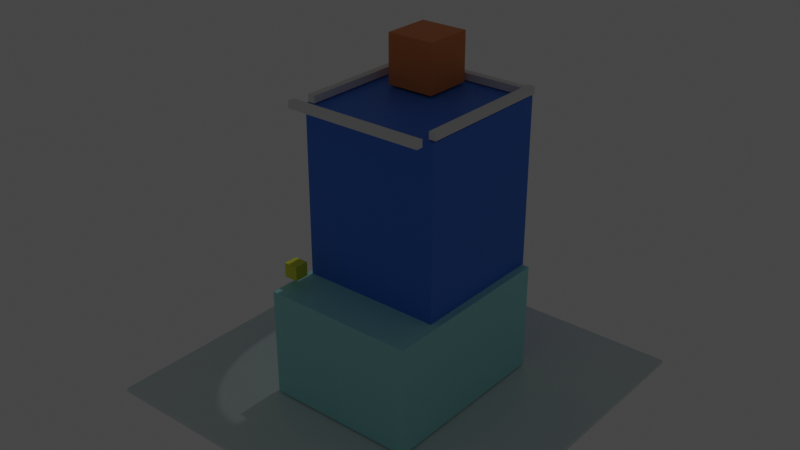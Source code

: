 # Source: Exp10_building.blend  (saved by Blender 2.83.20; exported with 4.5.12 LTS)
import bpy
from mathutils import Matrix  # noqa: F401  (used for matrix-valued properties, if any)

bpy.ops.wm.read_factory_settings(use_empty=True)
scene = bpy.context.scene
scene.name = 'Scene'

# ---- collections
col_collection = bpy.data.collections.new('Collection'); scene.collection.children.link(col_collection)

# ---- materials (node trees are filled in below, after node groups)
mat_material_016 = bpy.data.materials.new('Material.016')
mat_material_016.use_transparent_shadow = False
mat_material_003 = bpy.data.materials.new('Material.003')
mat_material_003.use_transparent_shadow = False
mat_material_022 = bpy.data.materials.new('Material.022')
mat_material_022.use_transparent_shadow = False
mat_material_021 = bpy.data.materials.new('Material.021')
mat_material_021.use_transparent_shadow = False
mat_material_020 = bpy.data.materials.new('Material.020')
mat_material_020.use_transparent_shadow = False
mat_material_002 = bpy.data.materials.new('Material.002')
mat_material_002.use_transparent_shadow = False
mat_material_001 = bpy.data.materials.new('Material.001')
mat_material_001.use_transparent_shadow = False

# ---- material node trees
mat_material_016.use_nodes = True; mat_material_016.node_tree.nodes.clear()
_N = mat_material_016.node_tree.nodes; _L = mat_material_016.node_tree.links
n0 = _N.new('ShaderNodeBsdfPrincipled'); n0.name = 'Principled BSDF'; n0.location = (10, 300)
n0.distribution = 'GGX'
n0.subsurface_method = 'BURLEY'
n0.inputs[0].default_value = (0.04144, 0.2055, 0.8, 1.0)
n0.inputs[3].default_value = 1.45
n0.inputs[27].default_value = (0.0, 0.0, 0.0, 1.0)
n0.inputs[28].default_value = 1.0
n1 = _N.new('ShaderNodeOutputMaterial'); n1.name = 'Material Output'; n1.location = (300, 300)
_L.new(n0.outputs[0], n1.inputs[0])
n1.is_active_output = True
mat_material_003.use_nodes = True; mat_material_003.node_tree.nodes.clear()
_N = mat_material_003.node_tree.nodes; _L = mat_material_003.node_tree.links
n0 = _N.new('ShaderNodeBsdfPrincipled'); n0.name = 'Principled BSDF'; n0.location = (10, 300)
n0.distribution = 'GGX'
n0.subsurface_method = 'BURLEY'
n0.inputs[0].default_value = (0.3681, 0.8, 0.8, 1.0)
n0.inputs[3].default_value = 1.45
n0.inputs[27].default_value = (0.0, 0.0, 0.0, 1.0)
n0.inputs[28].default_value = 1.0
n1 = _N.new('ShaderNodeOutputMaterial'); n1.name = 'Material Output'; n1.location = (300, 300)
_L.new(n0.outputs[0], n1.inputs[0])
n1.is_active_output = True
mat_material_022.use_nodes = True; mat_material_022.node_tree.nodes.clear()
_N = mat_material_022.node_tree.nodes; _L = mat_material_022.node_tree.links
n0 = _N.new('ShaderNodeBsdfPrincipled'); n0.name = 'Principled BSDF'; n0.location = (10, 300)
n0.distribution = 'GGX'
n0.subsurface_method = 'BURLEY'
n0.inputs[0].default_value = (0.7721, 0.8, 0.03096, 1.0)
n0.inputs[3].default_value = 1.45
n0.inputs[27].default_value = (0.0, 0.0, 0.0, 1.0)
n0.inputs[28].default_value = 1.0
n1 = _N.new('ShaderNodeOutputMaterial'); n1.name = 'Material Output'; n1.location = (300, 300)
_L.new(n0.outputs[0], n1.inputs[0])
n1.is_active_output = True
mat_material_021.use_nodes = True; mat_material_021.node_tree.nodes.clear()
_N = mat_material_021.node_tree.nodes; _L = mat_material_021.node_tree.links
n0 = _N.new('ShaderNodeBsdfPrincipled'); n0.name = 'Principled BSDF'; n0.location = (10, 300)
n0.distribution = 'GGX'
n0.subsurface_method = 'BURLEY'
n0.inputs[0].default_value = (0.8, 0.0009347, 0.0, 1.0)
n0.inputs[3].default_value = 1.45
n0.inputs[27].default_value = (0.0, 0.0, 0.0, 1.0)
n0.inputs[28].default_value = 1.0
n1 = _N.new('ShaderNodeOutputMaterial'); n1.name = 'Material Output'; n1.location = (300, 300)
_L.new(n0.outputs[0], n1.inputs[0])
n1.is_active_output = True
mat_material_020.use_nodes = True; mat_material_020.node_tree.nodes.clear()
_N = mat_material_020.node_tree.nodes; _L = mat_material_020.node_tree.links
n0 = _N.new('ShaderNodeBsdfPrincipled'); n0.name = 'Principled BSDF'; n0.location = (10, 300)
n0.distribution = 'GGX'
n0.subsurface_method = 'BURLEY'
n0.inputs[0].default_value = (0.8, 0.00165, 0.0, 1.0)
n0.inputs[3].default_value = 1.45
n0.inputs[27].default_value = (0.0, 0.0, 0.0, 1.0)
n0.inputs[28].default_value = 1.0
n1 = _N.new('ShaderNodeOutputMaterial'); n1.name = 'Material Output'; n1.location = (300, 300)
_L.new(n0.outputs[0], n1.inputs[0])
n1.is_active_output = True
mat_material_002.use_nodes = True; mat_material_002.node_tree.nodes.clear()
_N = mat_material_002.node_tree.nodes; _L = mat_material_002.node_tree.links
n0 = _N.new('ShaderNodeBsdfPrincipled'); n0.name = 'Principled BSDF'; n0.location = (10, 300)
n0.distribution = 'GGX'
n0.subsurface_method = 'BURLEY'
n0.inputs[0].default_value = (0.8, 0.2446, 0.05927, 1.0)
n0.inputs[3].default_value = 1.45
n0.inputs[27].default_value = (0.0, 0.0, 0.0, 1.0)
n0.inputs[28].default_value = 1.0
n1 = _N.new('ShaderNodeOutputMaterial'); n1.name = 'Material Output'; n1.location = (300, 300)
_L.new(n0.outputs[0], n1.inputs[0])
n1.is_active_output = True
mat_material_001.use_nodes = True; mat_material_001.node_tree.nodes.clear()
_N = mat_material_001.node_tree.nodes; _L = mat_material_001.node_tree.links
n0 = _N.new('ShaderNodeBsdfPrincipled'); n0.name = 'Principled BSDF'; n0.location = (10, 300)
n0.distribution = 'GGX'
n0.subsurface_method = 'BURLEY'
n0.inputs[0].default_value = (0.7095, 0.8, 0.8, 1.0)
n0.inputs[3].default_value = 1.45
n0.inputs[27].default_value = (0.0, 0.0, 0.0, 1.0)
n0.inputs[28].default_value = 1.0
n1 = _N.new('ShaderNodeOutputMaterial'); n1.name = 'Material Output'; n1.location = (300, 300)
_L.new(n0.outputs[0], n1.inputs[0])
n1.is_active_output = True

# ---- world
world_world = bpy.data.worlds.new('World'); scene.world = world_world
world_world.use_nodes = True; world_world.node_tree.nodes.clear()
_N = world_world.node_tree.nodes; _L = world_world.node_tree.links
n0 = _N.new('ShaderNodeOutputWorld'); n0.name = 'World Output'; n0.location = (300, 300)
n1 = _N.new('ShaderNodeBackground'); n1.name = 'Background'; n1.location = (10, 300)
n1.inputs[0].default_value = (0.05088, 0.05088, 0.05088, 1.0)
_L.new(n1.outputs[0], n0.inputs[0])
n0.is_active_output = True
world_world.color = (0.05088, 0.05088, 0.05088)
world_world.use_sun_shadow = False
world_world.sun_shadow_jitter_overblur = 0.0

# ---- lights
light_spot_002 = bpy.data.lights.new('Spot.002', 'SPOT')
light_spot_002.transmission_factor = 0.0
light_spot_002.energy = 5000.0
light_spot_002.shadow_soft_size = 0.25
light_spot_002.shadow_maximum_resolution = 0.006
light_spot_002.use_absolute_resolution = True
light_spot_003 = bpy.data.lights.new('Spot.003', 'SPOT')
light_spot_003.transmission_factor = 0.0
light_spot_003.energy = 5000.0
light_spot_003.shadow_soft_size = 0.25
light_spot_003.shadow_maximum_resolution = 0.006
light_spot_003.use_absolute_resolution = True

# ---- meshes
me_cube_174 = bpy.data.meshes.new('Cube.174')
me_cube_174.from_pydata([(-1.0, -1.0, -1.0), (-1.0, -1.0, 1.0), (-1.0, 1.0, -1.0), (-1.0, 1.0, 1.0), (1.0, -1.0, -1.0), (1.0, -1.0, 1.0), (1.0, 1.0, -1.0), (1.0, 1.0, 1.0)], [], [(0, 1, 3, 2), (2, 3, 7, 6), (6, 7, 5, 4), (4, 5, 1, 0), (2, 6, 4, 0), (7, 3, 1, 5)])
_uv = me_cube_174.uv_layers.new(name='UVMap')
_uv.uv.foreach_set('vector', [0.375, 0.0, 0.625, 0.0, 0.625, 0.25, 0.375, 0.25, 0.375, 0.25, 0.625, 0.25, 0.625, 0.5, 0.375, 0.5, 0.375, 0.5, 0.625, 0.5, 0.625, 0.75, 0.375, 0.75, 0.375, 0.75, 0.625, 0.75, 0.625, 1.0, 0.375, 1.0, 0.125, 0.5, 0.375, 0.5, 0.375, 0.75, 0.125, 0.75, 0.625, 0.5, 0.875, 0.5, 0.875, 0.75, 0.625, 0.75])
me_cube_174.materials.append(mat_material_016)
me_cube_174.use_remesh_fix_poles = True
me_cube_174.use_remesh_preserve_attributes = False
me_cube_174.use_mirror_vertex_groups = False
me_cube_174.update()
me_cube_176 = bpy.data.meshes.new('Cube.176')
me_cube_176.from_pydata([(-1.0, -1.0, -1.0), (-1.0, -1.0, 1.0), (-1.0, 1.0, -1.0), (-1.0, 1.0, 1.0), (1.0, -1.0, -1.0), (1.0, -1.0, 1.0), (1.0, 1.0, -1.0), (1.0, 1.0, 1.0)], [], [(0, 1, 3, 2), (2, 3, 7, 6), (6, 7, 5, 4), (4, 5, 1, 0), (2, 6, 4, 0), (7, 3, 1, 5)])
_uv = me_cube_176.uv_layers.new(name='UVMap')
_uv.uv.foreach_set('vector', [0.375, 0.0, 0.625, 0.0, 0.625, 0.25, 0.375, 0.25, 0.375, 0.25, 0.625, 0.25, 0.625, 0.5, 0.375, 0.5, 0.375, 0.5, 0.625, 0.5, 0.625, 0.75, 0.375, 0.75, 0.375, 0.75, 0.625, 0.75, 0.625, 1.0, 0.375, 1.0, 0.125, 0.5, 0.375, 0.5, 0.375, 0.75, 0.125, 0.75, 0.625, 0.5, 0.875, 0.5, 0.875, 0.75, 0.625, 0.75])
me_cube_176.materials.append(mat_material_003)
me_cube_176.use_remesh_fix_poles = True
me_cube_176.use_remesh_preserve_attributes = False
me_cube_176.use_mirror_vertex_groups = False
me_cube_176.update()
me_cube_177 = bpy.data.meshes.new('Cube.177')
me_cube_177.from_pydata([(-1.0, -1.0, -1.0), (-1.0, -1.0, 1.0), (-1.0, 1.0, -1.0), (-1.0, 1.0, 1.0), (1.0, -1.0, -1.0), (1.0, -1.0, 1.0), (1.0, 1.0, -1.0), (1.0, 1.0, 1.0)], [], [(0, 1, 3, 2), (2, 3, 7, 6), (6, 7, 5, 4), (4, 5, 1, 0), (2, 6, 4, 0), (7, 3, 1, 5)])
_uv = me_cube_177.uv_layers.new(name='UVMap')
_uv.uv.foreach_set('vector', [0.375, 0.0, 0.625, 0.0, 0.625, 0.25, 0.375, 0.25, 0.375, 0.25, 0.625, 0.25, 0.625, 0.5, 0.375, 0.5, 0.375, 0.5, 0.625, 0.5, 0.625, 0.75, 0.375, 0.75, 0.375, 0.75, 0.625, 0.75, 0.625, 1.0, 0.375, 1.0, 0.125, 0.5, 0.375, 0.5, 0.375, 0.75, 0.125, 0.75, 0.625, 0.5, 0.875, 0.5, 0.875, 0.75, 0.625, 0.75])
me_cube_177.use_remesh_fix_poles = True
me_cube_177.use_remesh_preserve_attributes = False
me_cube_177.use_mirror_vertex_groups = False
me_cube_177.update()
me_cube_178 = bpy.data.meshes.new('Cube.178')
me_cube_178.from_pydata([(-1.0, -1.0, -1.0), (-1.0, -1.0, 1.0), (-1.0, 1.0, -1.0), (-1.0, 1.0, 1.0), (1.0, -1.0, -1.0), (1.0, -1.0, 1.0), (1.0, 1.0, -1.0), (1.0, 1.0, 1.0)], [], [(0, 1, 3, 2), (2, 3, 7, 6), (6, 7, 5, 4), (4, 5, 1, 0), (2, 6, 4, 0), (7, 3, 1, 5)])
_uv = me_cube_178.uv_layers.new(name='UVMap')
_uv.uv.foreach_set('vector', [0.375, 0.0, 0.625, 0.0, 0.625, 0.25, 0.375, 0.25, 0.375, 0.25, 0.625, 0.25, 0.625, 0.5, 0.375, 0.5, 0.375, 0.5, 0.625, 0.5, 0.625, 0.75, 0.375, 0.75, 0.375, 0.75, 0.625, 0.75, 0.625, 1.0, 0.375, 1.0, 0.125, 0.5, 0.375, 0.5, 0.375, 0.75, 0.125, 0.75, 0.625, 0.5, 0.875, 0.5, 0.875, 0.75, 0.625, 0.75])
me_cube_178.use_remesh_fix_poles = True
me_cube_178.use_remesh_preserve_attributes = False
me_cube_178.use_mirror_vertex_groups = False
me_cube_178.update()
me_cube_179 = bpy.data.meshes.new('Cube.179')
me_cube_179.from_pydata([(-1.0, -1.0, -1.0), (-1.0, -1.0, 1.0), (-1.0, 1.0, -1.0), (-1.0, 1.0, 1.0), (1.0, -1.0, -1.0), (1.0, -1.0, 1.0), (1.0, 1.0, -1.0), (1.0, 1.0, 1.0)], [], [(0, 1, 3, 2), (2, 3, 7, 6), (6, 7, 5, 4), (4, 5, 1, 0), (2, 6, 4, 0), (7, 3, 1, 5)])
_uv = me_cube_179.uv_layers.new(name='UVMap')
_uv.uv.foreach_set('vector', [0.375, 0.0, 0.625, 0.0, 0.625, 0.25, 0.375, 0.25, 0.375, 0.25, 0.625, 0.25, 0.625, 0.5, 0.375, 0.5, 0.375, 0.5, 0.625, 0.5, 0.625, 0.75, 0.375, 0.75, 0.375, 0.75, 0.625, 0.75, 0.625, 1.0, 0.375, 1.0, 0.125, 0.5, 0.375, 0.5, 0.375, 0.75, 0.125, 0.75, 0.625, 0.5, 0.875, 0.5, 0.875, 0.75, 0.625, 0.75])
me_cube_179.use_remesh_fix_poles = True
me_cube_179.use_remesh_preserve_attributes = False
me_cube_179.use_mirror_vertex_groups = False
me_cube_179.update()
me_cube_204 = bpy.data.meshes.new('Cube.204')
me_cube_204.from_pydata([(-1.0, -1.0, -1.0), (-1.0, -1.0, 1.0), (-1.0, 1.0, -1.0), (-1.0, 1.0, 1.0), (1.0, -1.0, -1.0), (1.0, -1.0, 1.0), (1.0, 1.0, -1.0), (1.0, 1.0, 1.0)], [], [(0, 1, 3, 2), (2, 3, 7, 6), (6, 7, 5, 4), (4, 5, 1, 0), (2, 6, 4, 0), (7, 3, 1, 5)])
_uv = me_cube_204.uv_layers.new(name='UVMap')
_uv.uv.foreach_set('vector', [0.375, 0.0, 0.625, 0.0, 0.625, 0.25, 0.375, 0.25, 0.375, 0.25, 0.625, 0.25, 0.625, 0.5, 0.375, 0.5, 0.375, 0.5, 0.625, 0.5, 0.625, 0.75, 0.375, 0.75, 0.375, 0.75, 0.625, 0.75, 0.625, 1.0, 0.375, 1.0, 0.125, 0.5, 0.375, 0.5, 0.375, 0.75, 0.125, 0.75, 0.625, 0.5, 0.875, 0.5, 0.875, 0.75, 0.625, 0.75])
me_cube_204.use_remesh_fix_poles = True
me_cube_204.use_remesh_preserve_attributes = False
me_cube_204.use_mirror_vertex_groups = False
me_cube_204.update()
me_cube_205 = bpy.data.meshes.new('Cube.205')
me_cube_205.from_pydata([(-1.0, -1.0, -1.0), (-1.0, -1.0, 1.0), (-1.0, 1.0, -1.0), (-1.0, 1.0, 1.0), (1.0, -1.0, -1.0), (1.0, -1.0, 1.0), (1.0, 1.0, -1.0), (1.0, 1.0, 1.0)], [], [(0, 1, 3, 2), (2, 3, 7, 6), (6, 7, 5, 4), (4, 5, 1, 0), (2, 6, 4, 0), (7, 3, 1, 5)])
_uv = me_cube_205.uv_layers.new(name='UVMap')
_uv.uv.foreach_set('vector', [0.375, 0.0, 0.625, 0.0, 0.625, 0.25, 0.375, 0.25, 0.375, 0.25, 0.625, 0.25, 0.625, 0.5, 0.375, 0.5, 0.375, 0.5, 0.625, 0.5, 0.625, 0.75, 0.375, 0.75, 0.375, 0.75, 0.625, 0.75, 0.625, 1.0, 0.375, 1.0, 0.125, 0.5, 0.375, 0.5, 0.375, 0.75, 0.125, 0.75, 0.625, 0.5, 0.875, 0.5, 0.875, 0.75, 0.625, 0.75])
me_cube_205.use_remesh_fix_poles = True
me_cube_205.use_remesh_preserve_attributes = False
me_cube_205.use_mirror_vertex_groups = False
me_cube_205.update()
me_cube_206 = bpy.data.meshes.new('Cube.206')
me_cube_206.from_pydata([(-1.0, -1.0, -1.0), (-1.0, -1.0, 1.0), (-1.0, 1.0, -1.0), (-1.0, 1.0, 1.0), (1.0, -1.0, -1.0), (1.0, -1.0, 1.0), (1.0, 1.0, -1.0), (1.0, 1.0, 1.0)], [], [(0, 1, 3, 2), (2, 3, 7, 6), (6, 7, 5, 4), (4, 5, 1, 0), (2, 6, 4, 0), (7, 3, 1, 5)])
_uv = me_cube_206.uv_layers.new(name='UVMap')
_uv.uv.foreach_set('vector', [0.375, 0.0, 0.625, 0.0, 0.625, 0.25, 0.375, 0.25, 0.375, 0.25, 0.625, 0.25, 0.625, 0.5, 0.375, 0.5, 0.375, 0.5, 0.625, 0.5, 0.625, 0.75, 0.375, 0.75, 0.375, 0.75, 0.625, 0.75, 0.625, 1.0, 0.375, 1.0, 0.125, 0.5, 0.375, 0.5, 0.375, 0.75, 0.125, 0.75, 0.625, 0.5, 0.875, 0.5, 0.875, 0.75, 0.625, 0.75])
me_cube_206.use_remesh_fix_poles = True
me_cube_206.use_remesh_preserve_attributes = False
me_cube_206.use_mirror_vertex_groups = False
me_cube_206.update()
me_cube_207 = bpy.data.meshes.new('Cube.207')
me_cube_207.from_pydata([(-1.0, -1.0, -1.0), (-1.0, -1.0, 1.0), (-1.0, 1.0, -1.0), (-1.0, 1.0, 1.0), (1.0, -1.0, -1.0), (1.0, -1.0, 1.0), (1.0, 1.0, -1.0), (1.0, 1.0, 1.0)], [], [(0, 1, 3, 2), (2, 3, 7, 6), (6, 7, 5, 4), (4, 5, 1, 0), (2, 6, 4, 0), (7, 3, 1, 5)])
_uv = me_cube_207.uv_layers.new(name='UVMap')
_uv.uv.foreach_set('vector', [0.375, 0.0, 0.625, 0.0, 0.625, 0.25, 0.375, 0.25, 0.375, 0.25, 0.625, 0.25, 0.625, 0.5, 0.375, 0.5, 0.375, 0.5, 0.625, 0.5, 0.625, 0.75, 0.375, 0.75, 0.375, 0.75, 0.625, 0.75, 0.625, 1.0, 0.375, 1.0, 0.125, 0.5, 0.375, 0.5, 0.375, 0.75, 0.125, 0.75, 0.625, 0.5, 0.875, 0.5, 0.875, 0.75, 0.625, 0.75])
me_cube_207.use_remesh_fix_poles = True
me_cube_207.use_remesh_preserve_attributes = False
me_cube_207.use_mirror_vertex_groups = False
me_cube_207.update()
me_cube_208 = bpy.data.meshes.new('Cube.208')
me_cube_208.from_pydata([(-1.0, -1.0, -1.0), (-1.0, -1.0, 1.0), (-1.0, 1.0, -1.0), (-1.0, 1.0, 1.0), (1.0, -1.0, -1.0), (1.0, -1.0, 1.0), (1.0, 1.0, -1.0), (1.0, 1.0, 1.0)], [], [(0, 1, 3, 2), (2, 3, 7, 6), (6, 7, 5, 4), (4, 5, 1, 0), (2, 6, 4, 0), (7, 3, 1, 5)])
_uv = me_cube_208.uv_layers.new(name='UVMap')
_uv.uv.foreach_set('vector', [0.375, 0.0, 0.625, 0.0, 0.625, 0.25, 0.375, 0.25, 0.375, 0.25, 0.625, 0.25, 0.625, 0.5, 0.375, 0.5, 0.375, 0.5, 0.625, 0.5, 0.625, 0.75, 0.375, 0.75, 0.375, 0.75, 0.625, 0.75, 0.625, 1.0, 0.375, 1.0, 0.125, 0.5, 0.375, 0.5, 0.375, 0.75, 0.125, 0.75, 0.625, 0.5, 0.875, 0.5, 0.875, 0.75, 0.625, 0.75])
me_cube_208.use_remesh_fix_poles = True
me_cube_208.use_remesh_preserve_attributes = False
me_cube_208.use_mirror_vertex_groups = False
me_cube_208.update()
me_cube_209 = bpy.data.meshes.new('Cube.209')
me_cube_209.from_pydata([(-1.0, -1.0, -1.0), (-1.0, -1.0, 1.0), (-1.0, 1.0, -1.0), (-1.0, 1.0, 1.0), (1.0, -1.0, -1.0), (1.0, -1.0, 1.0), (1.0, 1.0, -1.0), (1.0, 1.0, 1.0)], [], [(0, 1, 3, 2), (2, 3, 7, 6), (6, 7, 5, 4), (4, 5, 1, 0), (2, 6, 4, 0), (7, 3, 1, 5)])
_uv = me_cube_209.uv_layers.new(name='UVMap')
_uv.uv.foreach_set('vector', [0.375, 0.0, 0.625, 0.0, 0.625, 0.25, 0.375, 0.25, 0.375, 0.25, 0.625, 0.25, 0.625, 0.5, 0.375, 0.5, 0.375, 0.5, 0.625, 0.5, 0.625, 0.75, 0.375, 0.75, 0.375, 0.75, 0.625, 0.75, 0.625, 1.0, 0.375, 1.0, 0.125, 0.5, 0.375, 0.5, 0.375, 0.75, 0.125, 0.75, 0.625, 0.5, 0.875, 0.5, 0.875, 0.75, 0.625, 0.75])
me_cube_209.use_remesh_fix_poles = True
me_cube_209.use_remesh_preserve_attributes = False
me_cube_209.use_mirror_vertex_groups = False
me_cube_209.update()
me_cube_210 = bpy.data.meshes.new('Cube.210')
me_cube_210.from_pydata([(-1.0, -1.0, -1.0), (-1.0, -1.0, 1.0), (-1.0, 1.0, -1.0), (-1.0, 1.0, 1.0), (1.0, -1.0, -1.0), (1.0, -1.0, 1.0), (1.0, 1.0, -1.0), (1.0, 1.0, 1.0)], [], [(0, 1, 3, 2), (2, 3, 7, 6), (6, 7, 5, 4), (4, 5, 1, 0), (2, 6, 4, 0), (7, 3, 1, 5)])
_uv = me_cube_210.uv_layers.new(name='UVMap')
_uv.uv.foreach_set('vector', [0.375, 0.0, 0.625, 0.0, 0.625, 0.25, 0.375, 0.25, 0.375, 0.25, 0.625, 0.25, 0.625, 0.5, 0.375, 0.5, 0.375, 0.5, 0.625, 0.5, 0.625, 0.75, 0.375, 0.75, 0.375, 0.75, 0.625, 0.75, 0.625, 1.0, 0.375, 1.0, 0.125, 0.5, 0.375, 0.5, 0.375, 0.75, 0.125, 0.75, 0.625, 0.5, 0.875, 0.5, 0.875, 0.75, 0.625, 0.75])
me_cube_210.use_remesh_fix_poles = True
me_cube_210.use_remesh_preserve_attributes = False
me_cube_210.use_mirror_vertex_groups = False
me_cube_210.update()
me_cube_211 = bpy.data.meshes.new('Cube.211')
me_cube_211.from_pydata([(-1.0, -1.0, -1.0), (-1.0, -1.0, 1.0), (-1.0, 1.0, -1.0), (-1.0, 1.0, 1.0), (1.0, -1.0, -1.0), (1.0, -1.0, 1.0), (1.0, 1.0, -1.0), (1.0, 1.0, 1.0)], [], [(0, 1, 3, 2), (2, 3, 7, 6), (6, 7, 5, 4), (4, 5, 1, 0), (2, 6, 4, 0), (7, 3, 1, 5)])
_uv = me_cube_211.uv_layers.new(name='UVMap')
_uv.uv.foreach_set('vector', [0.375, 0.0, 0.625, 0.0, 0.625, 0.25, 0.375, 0.25, 0.375, 0.25, 0.625, 0.25, 0.625, 0.5, 0.375, 0.5, 0.375, 0.5, 0.625, 0.5, 0.625, 0.75, 0.375, 0.75, 0.375, 0.75, 0.625, 0.75, 0.625, 1.0, 0.375, 1.0, 0.125, 0.5, 0.375, 0.5, 0.375, 0.75, 0.125, 0.75, 0.625, 0.5, 0.875, 0.5, 0.875, 0.75, 0.625, 0.75])
me_cube_211.use_remesh_fix_poles = True
me_cube_211.use_remesh_preserve_attributes = False
me_cube_211.use_mirror_vertex_groups = False
me_cube_211.update()
me_cube_212 = bpy.data.meshes.new('Cube.212')
me_cube_212.from_pydata([(-1.0, -1.0, -1.0), (-1.0, -1.0, 1.0), (-1.0, 1.0, -1.0), (-1.0, 1.0, 1.0), (1.0, -1.0, -1.0), (1.0, -1.0, 1.0), (1.0, 1.0, -1.0), (1.0, 1.0, 1.0)], [], [(0, 1, 3, 2), (2, 3, 7, 6), (6, 7, 5, 4), (4, 5, 1, 0), (2, 6, 4, 0), (7, 3, 1, 5)])
_uv = me_cube_212.uv_layers.new(name='UVMap')
_uv.uv.foreach_set('vector', [0.375, 0.0, 0.625, 0.0, 0.625, 0.25, 0.375, 0.25, 0.375, 0.25, 0.625, 0.25, 0.625, 0.5, 0.375, 0.5, 0.375, 0.5, 0.625, 0.5, 0.625, 0.75, 0.375, 0.75, 0.375, 0.75, 0.625, 0.75, 0.625, 1.0, 0.375, 1.0, 0.125, 0.5, 0.375, 0.5, 0.375, 0.75, 0.125, 0.75, 0.625, 0.5, 0.875, 0.5, 0.875, 0.75, 0.625, 0.75])
me_cube_212.use_remesh_fix_poles = True
me_cube_212.use_remesh_preserve_attributes = False
me_cube_212.use_mirror_vertex_groups = False
me_cube_212.update()
me_cube_213 = bpy.data.meshes.new('Cube.213')
me_cube_213.from_pydata([(-1.0, -1.0, -1.0), (-1.0, -1.0, 1.0), (-1.0, 1.0, -1.0), (-1.0, 1.0, 1.0), (1.0, -1.0, -1.0), (1.0, -1.0, 1.0), (1.0, 1.0, -1.0), (1.0, 1.0, 1.0)], [], [(0, 1, 3, 2), (2, 3, 7, 6), (6, 7, 5, 4), (4, 5, 1, 0), (2, 6, 4, 0), (7, 3, 1, 5)])
_uv = me_cube_213.uv_layers.new(name='UVMap')
_uv.uv.foreach_set('vector', [0.375, 0.0, 0.625, 0.0, 0.625, 0.25, 0.375, 0.25, 0.375, 0.25, 0.625, 0.25, 0.625, 0.5, 0.375, 0.5, 0.375, 0.5, 0.625, 0.5, 0.625, 0.75, 0.375, 0.75, 0.375, 0.75, 0.625, 0.75, 0.625, 1.0, 0.375, 1.0, 0.125, 0.5, 0.375, 0.5, 0.375, 0.75, 0.125, 0.75, 0.625, 0.5, 0.875, 0.5, 0.875, 0.75, 0.625, 0.75])
me_cube_213.use_remesh_fix_poles = True
me_cube_213.use_remesh_preserve_attributes = False
me_cube_213.use_mirror_vertex_groups = False
me_cube_213.update()
me_cube_214 = bpy.data.meshes.new('Cube.214')
me_cube_214.from_pydata([(-1.0, -1.0, -1.0), (-1.0, -1.0, 1.0), (-1.0, 1.0, -1.0), (-1.0, 1.0, 1.0), (1.0, -1.0, -1.0), (1.0, -1.0, 1.0), (1.0, 1.0, -1.0), (1.0, 1.0, 1.0)], [], [(0, 1, 3, 2), (2, 3, 7, 6), (6, 7, 5, 4), (4, 5, 1, 0), (2, 6, 4, 0), (7, 3, 1, 5)])
_uv = me_cube_214.uv_layers.new(name='UVMap')
_uv.uv.foreach_set('vector', [0.375, 0.0, 0.625, 0.0, 0.625, 0.25, 0.375, 0.25, 0.375, 0.25, 0.625, 0.25, 0.625, 0.5, 0.375, 0.5, 0.375, 0.5, 0.625, 0.5, 0.625, 0.75, 0.375, 0.75, 0.375, 0.75, 0.625, 0.75, 0.625, 1.0, 0.375, 1.0, 0.125, 0.5, 0.375, 0.5, 0.375, 0.75, 0.125, 0.75, 0.625, 0.5, 0.875, 0.5, 0.875, 0.75, 0.625, 0.75])
me_cube_214.use_remesh_fix_poles = True
me_cube_214.use_remesh_preserve_attributes = False
me_cube_214.use_mirror_vertex_groups = False
me_cube_214.update()
me_cube_215 = bpy.data.meshes.new('Cube.215')
me_cube_215.from_pydata([(-1.0, -1.0, -1.0), (-1.0, -1.0, 1.0), (-1.0, 1.0, -1.0), (-1.0, 1.0, 1.0), (1.0, -1.0, -1.0), (1.0, -1.0, 1.0), (1.0, 1.0, -1.0), (1.0, 1.0, 1.0)], [], [(0, 1, 3, 2), (2, 3, 7, 6), (6, 7, 5, 4), (4, 5, 1, 0), (2, 6, 4, 0), (7, 3, 1, 5)])
_uv = me_cube_215.uv_layers.new(name='UVMap')
_uv.uv.foreach_set('vector', [0.375, 0.0, 0.625, 0.0, 0.625, 0.25, 0.375, 0.25, 0.375, 0.25, 0.625, 0.25, 0.625, 0.5, 0.375, 0.5, 0.375, 0.5, 0.625, 0.5, 0.625, 0.75, 0.375, 0.75, 0.375, 0.75, 0.625, 0.75, 0.625, 1.0, 0.375, 1.0, 0.125, 0.5, 0.375, 0.5, 0.375, 0.75, 0.125, 0.75, 0.625, 0.5, 0.875, 0.5, 0.875, 0.75, 0.625, 0.75])
me_cube_215.use_remesh_fix_poles = True
me_cube_215.use_remesh_preserve_attributes = False
me_cube_215.use_mirror_vertex_groups = False
me_cube_215.update()
me_cube_283 = bpy.data.meshes.new('Cube.283')
me_cube_283.from_pydata([(-1.0, -1.0, -1.0), (-1.0, -1.0, 1.0), (-1.0, 1.0, -1.0), (-1.0, 1.0, 1.0), (1.0, -1.0, -1.0), (1.0, -1.0, 1.0), (1.0, 1.0, -1.0), (1.0, 1.0, 1.0)], [], [(0, 1, 3, 2), (2, 3, 7, 6), (6, 7, 5, 4), (4, 5, 1, 0), (2, 6, 4, 0), (7, 3, 1, 5)])
_uv = me_cube_283.uv_layers.new(name='UVMap')
_uv.uv.foreach_set('vector', [0.375, 0.0, 0.625, 0.0, 0.625, 0.25, 0.375, 0.25, 0.375, 0.25, 0.625, 0.25, 0.625, 0.5, 0.375, 0.5, 0.375, 0.5, 0.625, 0.5, 0.625, 0.75, 0.375, 0.75, 0.375, 0.75, 0.625, 0.75, 0.625, 1.0, 0.375, 1.0, 0.125, 0.5, 0.375, 0.5, 0.375, 0.75, 0.125, 0.75, 0.625, 0.5, 0.875, 0.5, 0.875, 0.75, 0.625, 0.75])
me_cube_283.materials.append(mat_material_022)
me_cube_283.use_remesh_fix_poles = True
me_cube_283.use_remesh_preserve_attributes = False
me_cube_283.use_mirror_vertex_groups = False
me_cube_283.update()
me_cube_284 = bpy.data.meshes.new('Cube.284')
me_cube_284.from_pydata([(-1.0, -1.0, -1.0), (-1.0, -1.0, 1.0), (-1.0, 1.0, -1.0), (-1.0, 1.0, 1.0), (1.0, -1.0, -1.0), (1.0, -1.0, 1.0), (1.0, 1.0, -1.0), (1.0, 1.0, 1.0)], [], [(0, 1, 3, 2), (2, 3, 7, 6), (6, 7, 5, 4), (4, 5, 1, 0), (2, 6, 4, 0), (7, 3, 1, 5)])
_uv = me_cube_284.uv_layers.new(name='UVMap')
_uv.uv.foreach_set('vector', [0.375, 0.0, 0.625, 0.0, 0.625, 0.25, 0.375, 0.25, 0.375, 0.25, 0.625, 0.25, 0.625, 0.5, 0.375, 0.5, 0.375, 0.5, 0.625, 0.5, 0.625, 0.75, 0.375, 0.75, 0.375, 0.75, 0.625, 0.75, 0.625, 1.0, 0.375, 1.0, 0.125, 0.5, 0.375, 0.5, 0.375, 0.75, 0.125, 0.75, 0.625, 0.5, 0.875, 0.5, 0.875, 0.75, 0.625, 0.75])
me_cube_284.materials.append(mat_material_021)
me_cube_284.use_remesh_fix_poles = True
me_cube_284.use_remesh_preserve_attributes = False
me_cube_284.use_mirror_vertex_groups = False
me_cube_284.update()
me_cube_285 = bpy.data.meshes.new('Cube.285')
me_cube_285.from_pydata([(-1.0, -1.0, -1.0), (-1.0, -1.0, 1.0), (-1.0, 1.0, -1.0), (-1.0, 1.0, 1.0), (1.0, -1.0, -1.0), (1.0, -1.0, 1.0), (1.0, 1.0, -1.0), (1.0, 1.0, 1.0)], [], [(0, 1, 3, 2), (2, 3, 7, 6), (6, 7, 5, 4), (4, 5, 1, 0), (2, 6, 4, 0), (7, 3, 1, 5)])
_uv = me_cube_285.uv_layers.new(name='UVMap')
_uv.uv.foreach_set('vector', [0.375, 0.0, 0.625, 0.0, 0.625, 0.25, 0.375, 0.25, 0.375, 0.25, 0.625, 0.25, 0.625, 0.5, 0.375, 0.5, 0.375, 0.5, 0.625, 0.5, 0.625, 0.75, 0.375, 0.75, 0.375, 0.75, 0.625, 0.75, 0.625, 1.0, 0.375, 1.0, 0.125, 0.5, 0.375, 0.5, 0.375, 0.75, 0.125, 0.75, 0.625, 0.5, 0.875, 0.5, 0.875, 0.75, 0.625, 0.75])
me_cube_285.materials.append(mat_material_020)
me_cube_285.use_remesh_fix_poles = True
me_cube_285.use_remesh_preserve_attributes = False
me_cube_285.use_mirror_vertex_groups = False
me_cube_285.update()
me_cube_001 = bpy.data.meshes.new('Cube.001')
me_cube_001.from_pydata([(-1.0, -1.0, -1.0), (-1.0, -1.0, 1.0), (-1.0, 1.0, -1.0), (-1.0, 1.0, 1.0), (1.0, -1.0, -1.0), (1.0, -1.0, 1.0), (1.0, 1.0, -1.0), (1.0, 1.0, 1.0)], [], [(0, 1, 3, 2), (2, 3, 7, 6), (6, 7, 5, 4), (4, 5, 1, 0), (2, 6, 4, 0), (7, 3, 1, 5)])
_uv = me_cube_001.uv_layers.new(name='UVMap')
_uv.uv.foreach_set('vector', [0.375, 0.0, 0.625, 0.0, 0.625, 0.25, 0.375, 0.25, 0.375, 0.25, 0.625, 0.25, 0.625, 0.5, 0.375, 0.5, 0.375, 0.5, 0.625, 0.5, 0.625, 0.75, 0.375, 0.75, 0.375, 0.75, 0.625, 0.75, 0.625, 1.0, 0.375, 1.0, 0.125, 0.5, 0.375, 0.5, 0.375, 0.75, 0.125, 0.75, 0.625, 0.5, 0.875, 0.5, 0.875, 0.75, 0.625, 0.75])
me_cube_001.materials.append(mat_material_002)
me_cube_001.use_remesh_fix_poles = True
me_cube_001.use_remesh_preserve_attributes = False
me_cube_001.use_mirror_vertex_groups = False
me_cube_001.update()
me_cube_175 = bpy.data.meshes.new('Cube.175')
me_cube_175.from_pydata([(-1.0, -1.0, -1.0), (-1.0, -1.0, 1.0), (-1.0, 1.0, -1.0), (-1.0, 1.0, 1.0), (1.0, -1.0, -1.0), (1.0, -1.0, 1.0), (1.0, 1.0, -1.0), (1.0, 1.0, 1.0)], [], [(0, 1, 3, 2), (2, 3, 7, 6), (6, 7, 5, 4), (4, 5, 1, 0), (2, 6, 4, 0), (7, 3, 1, 5)])
_uv = me_cube_175.uv_layers.new(name='UVMap')
_uv.uv.foreach_set('vector', [0.375, 0.0, 0.625, 0.0, 0.625, 0.25, 0.375, 0.25, 0.375, 0.25, 0.625, 0.25, 0.625, 0.5, 0.375, 0.5, 0.375, 0.5, 0.625, 0.5, 0.625, 0.75, 0.375, 0.75, 0.375, 0.75, 0.625, 0.75, 0.625, 1.0, 0.375, 1.0, 0.125, 0.5, 0.375, 0.5, 0.375, 0.75, 0.125, 0.75, 0.625, 0.5, 0.875, 0.5, 0.875, 0.75, 0.625, 0.75])
me_cube_175.materials.append(mat_material_001)
me_cube_175.use_remesh_fix_poles = True
me_cube_175.use_remesh_preserve_attributes = False
me_cube_175.use_mirror_vertex_groups = False
me_cube_175.update()

# ---- objects
ob_cube_166 = bpy.data.objects.new('Cube.166', me_cube_174)
ob_cube_168 = bpy.data.objects.new('Cube.168', me_cube_176)
ob_cube_169 = bpy.data.objects.new('Cube.169', me_cube_177)
ob_cube_170 = bpy.data.objects.new('Cube.170', me_cube_178)
ob_cube_171 = bpy.data.objects.new('Cube.171', me_cube_179)
ob_cube_196 = bpy.data.objects.new('Cube.196', me_cube_204)
ob_cube_197 = bpy.data.objects.new('Cube.197', me_cube_205)
ob_cube_198 = bpy.data.objects.new('Cube.198', me_cube_206)
ob_cube_199 = bpy.data.objects.new('Cube.199', me_cube_207)
ob_cube_200 = bpy.data.objects.new('Cube.200', me_cube_208)
ob_cube_201 = bpy.data.objects.new('Cube.201', me_cube_209)
ob_cube_202 = bpy.data.objects.new('Cube.202', me_cube_210)
ob_cube_203 = bpy.data.objects.new('Cube.203', me_cube_211)
ob_cube_204 = bpy.data.objects.new('Cube.204', me_cube_212)
ob_cube_205 = bpy.data.objects.new('Cube.205', me_cube_213)
ob_cube_206 = bpy.data.objects.new('Cube.206', me_cube_214)
ob_cube_207 = bpy.data.objects.new('Cube.207', me_cube_215)
ob_cube_283 = bpy.data.objects.new('Cube.283', me_cube_283)
ob_cube_284 = bpy.data.objects.new('Cube.284', me_cube_284)
ob_cube_285 = bpy.data.objects.new('Cube.285', me_cube_285)
ob_spot_002 = bpy.data.objects.new('Spot.002', light_spot_002)
ob_spot_003 = bpy.data.objects.new('Spot.003', light_spot_003)
ob_cube = bpy.data.objects.new('Cube', me_cube_001)
ob_cube_167 = bpy.data.objects.new('Cube.167', me_cube_175)

# ---- transforms, parenting, visibility, modifiers, constraints
ob_cube_166.location = (2.857, 2.722, 30.05)
ob_cube_166.scale = (14.56, 14.56, 29.11)
ob_cube_166.lineart.crease_threshold = 0.0
ob_cube_168.location = (3.228, -2.318, 12.82)
ob_cube_168.scale = (15.76, 19.26, 11.3)
ob_cube_168.lineart.crease_threshold = 0.0
ob_cube_169.location = (2.735, 16.26, 60.13)
ob_cube_169.scale = (14.56, 0.7278, 0.7278)
ob_cube_169.lineart.crease_threshold = 0.0
ob_cube_170.location = (-10.47, 2.906, 60.17)
ob_cube_170.rotation_euler = (0.0, -0.0, 1.571)
ob_cube_170.scale = (14.56, 0.7278, 0.7278)
ob_cube_170.lineart.crease_threshold = 0.0
ob_cube_171.location = (16.88, 3.071, 60.17)
ob_cube_171.rotation_euler = (0.0, -0.0, 1.571)
ob_cube_171.scale = (14.56, 0.7278, 0.7278)
ob_cube_171.lineart.crease_threshold = 0.0
ob_cube_196.location = (-11.78, 3.062, 9.241)
ob_cube_196.scale = (0.7278, 0.7278, 5.822)
ob_cube_196.lineart.crease_threshold = 0.0
ob_cube_197.location = (-11.68, 0.2439, 15.7)
ob_cube_197.scale = (0.7278, 3.639, 0.7278)
ob_cube_197.lineart.crease_threshold = 0.0
ob_cube_198.location = (-11.75, -2.605, 9.241)
ob_cube_198.scale = (0.7278, 0.7278, 5.822)
ob_cube_198.lineart.crease_threshold = 0.0
ob_cube_199.location = (3.106, -15.76, 60.29)
ob_cube_199.scale = (14.56, 0.7278, 0.7278)
ob_cube_199.lineart.crease_threshold = 0.0
ob_cube_200.location = (-13.09, 3.39, 53.42)
ob_cube_200.scale = (0.7278, 7.278, 0.3639)
ob_cube_200.lineart.crease_threshold = 0.0
ob_cube_201.location = (-12.77, 3.116, 45.84)
ob_cube_201.scale = (0.7278, 7.278, 0.3639)
ob_cube_201.lineart.crease_threshold = 0.0
ob_cube_202.location = (-13.09, 1.025, 49.92)
ob_cube_202.scale = (0.7278, 0.3639, 3.639)
ob_cube_202.lineart.crease_threshold = 0.0
ob_cube_203.location = (-13.09, 0.7949, 49.92)
ob_cube_203.scale = (0.7278, 0.3639, 3.639)
ob_cube_203.lineart.crease_threshold = 0.0
ob_cube_204.location = (-12.92, -4.025, 50.16)
ob_cube_204.scale = (0.7278, 0.3639, 3.639)
ob_cube_204.lineart.crease_threshold = 0.0
ob_cube_205.location = (-13.09, 10.03, 49.92)
ob_cube_205.scale = (0.7278, 0.3639, 3.639)
ob_cube_205.lineart.crease_threshold = 0.0
ob_cube_206.location = (-13.09, 5.884, 49.92)
ob_cube_206.scale = (0.7278, 0.3639, 3.639)
ob_cube_206.lineart.crease_threshold = 0.0
ob_cube_207.location = (-13.01, 3.612, 49.53)
ob_cube_207.scale = (0.7278, 7.278, 0.3639)
ob_cube_207.lineart.crease_threshold = 0.0
ob_cube_283.location = (-11.02, -16.83, 27.44)
ob_cube_283.scale = (1.456, 1.456, 1.456)
ob_cube_283.lineart.crease_threshold = 0.0
ob_cube_284.location = (-11.02, 11.91, 37.61)
ob_cube_284.scale = (1.456, 1.456, 1.456)
ob_cube_284.lineart.crease_threshold = 0.0
ob_cube_285.location = (-11.39, 16.95, 51.44)
ob_cube_285.scale = (1.456, 1.456, 1.456)
ob_cube_285.lineart.crease_threshold = 0.0
ob_spot_002.location = (-11.7, -7.82, 55.54)
ob_spot_002.scale = (1.456, 2.248, 1.839)
ob_spot_002.lineart.crease_threshold = 0.0
ob_spot_003.location = (-11.7, 14.56, 55.54)
ob_spot_003.scale = (1.456, 2.248, 1.839)
ob_spot_003.lineart.crease_threshold = 0.0
ob_cube.location = (-0.6997, 9.08, 64.65)
ob_cube.scale = (5.0, 5.0, 5.0)
ob_cube.lineart.crease_threshold = 0.0
ob_cube_167.location = (1.847, -1.725, 0.8462)
ob_cube_167.scale = (38.38, 38.38, 0.3838)
ob_cube_167.lineart.crease_threshold = 0.0

# ---- collection membership
col_collection.objects.link(ob_cube_166)
col_collection.objects.link(ob_cube_168)
col_collection.objects.link(ob_cube_169)
col_collection.objects.link(ob_cube_170)
col_collection.objects.link(ob_cube_171)
col_collection.objects.link(ob_cube_196)
col_collection.objects.link(ob_cube_197)
col_collection.objects.link(ob_cube_198)
col_collection.objects.link(ob_cube_199)
col_collection.objects.link(ob_cube_200)
col_collection.objects.link(ob_cube_201)
col_collection.objects.link(ob_cube_202)
col_collection.objects.link(ob_cube_203)
col_collection.objects.link(ob_cube_204)
col_collection.objects.link(ob_cube_205)
col_collection.objects.link(ob_cube_206)
col_collection.objects.link(ob_cube_207)
col_collection.objects.link(ob_cube_283)
col_collection.objects.link(ob_cube_284)
col_collection.objects.link(ob_cube_285)
col_collection.objects.link(ob_spot_002)
col_collection.objects.link(ob_spot_003)
col_collection.objects.link(ob_cube)
col_collection.objects.link(ob_cube_167)

# ---- scene / render settings (as saved in the file)
scene.frame_start = 1; scene.frame_end = 250; scene.frame_set(1)
scene.render.engine = 'BLENDER_EEVEE_NEXT'
scene.cycles.use_denoising = False
scene.cycles.samples = 128
scene.cycles.sampling_pattern = 'TABULATED_SOBOL'
scene.cycles.use_adaptive_sampling = False
scene.cycles.use_light_tree = False
scene.view_settings.view_transform = 'Filmic'
bpy.context.view_layer.update()

# ---- added for rendering (the .blend has no active camera): camera
cam_auto = bpy.data.cameras.new('AutoCamera')
cam_auto.lens = 50.0
cam_auto.sensor_width = 36.0
cam_auto.clip_end = 2090.44
ob_auto_camera = bpy.data.objects.new('AutoCamera', cam_auto)
scene.collection.objects.link(ob_auto_camera)
ob_auto_camera.location = (120.961, -144.661, 130.349)
ob_auto_camera.rotation_euler = (1.09748, -7.21219e-08, 0.694738)
scene.camera = ob_auto_camera
bpy.context.view_layer.update()
